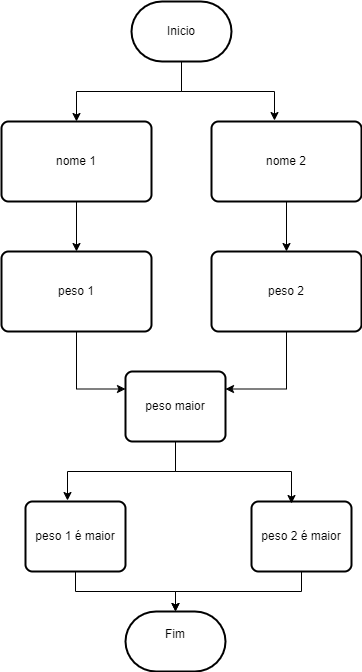

The diagram above was exported from draw.io. Its source (the exported page's mxGraphModel, read from the mxfile embedded in the PNG):
<mxGraphModel dx="1114" dy="600" grid="1" gridSize="10" guides="1" tooltips="1" connect="1" arrows="1" fold="1" page="1" pageScale="1" pageWidth="827" pageHeight="1169" math="0" shadow="0">
  <root>
    <mxCell id="0" />
    <mxCell id="1" parent="0" />
    <mxCell id="53no2aogN_-fqKP6608b-21" style="edgeStyle=orthogonalEdgeStyle;rounded=0;orthogonalLoop=1;jettySize=auto;html=1;exitX=0.5;exitY=1;exitDx=0;exitDy=0;exitPerimeter=0;" edge="1" parent="1" source="o3rSJYdDV_YgxAbFOtA9-1" target="53no2aogN_-fqKP6608b-3">
      <mxGeometry relative="1" as="geometry" />
    </mxCell>
    <mxCell id="o3rSJYdDV_YgxAbFOtA9-1" value="Inicio" style="strokeWidth=2;html=1;shape=mxgraph.flowchart.terminator;whiteSpace=wrap;" parent="1" vertex="1">
      <mxGeometry x="370" y="60" width="100" height="60" as="geometry" />
    </mxCell>
    <mxCell id="o3rSJYdDV_YgxAbFOtA9-56" value="Fim&lt;div&gt;&lt;br&gt;&lt;/div&gt;" style="strokeWidth=2;html=1;shape=mxgraph.flowchart.terminator;whiteSpace=wrap;" parent="1" vertex="1">
      <mxGeometry x="364" y="670" width="100" height="60" as="geometry" />
    </mxCell>
    <mxCell id="53no2aogN_-fqKP6608b-26" style="edgeStyle=orthogonalEdgeStyle;rounded=0;orthogonalLoop=1;jettySize=auto;html=1;exitX=0.5;exitY=1;exitDx=0;exitDy=0;" edge="1" parent="1" source="53no2aogN_-fqKP6608b-3" target="53no2aogN_-fqKP6608b-23">
      <mxGeometry relative="1" as="geometry" />
    </mxCell>
    <mxCell id="53no2aogN_-fqKP6608b-3" value="nome 1" style="rounded=1;whiteSpace=wrap;html=1;absoluteArcSize=1;arcSize=14;strokeWidth=2;" vertex="1" parent="1">
      <mxGeometry x="240" y="180" width="150" height="80" as="geometry" />
    </mxCell>
    <mxCell id="53no2aogN_-fqKP6608b-25" style="edgeStyle=orthogonalEdgeStyle;rounded=0;orthogonalLoop=1;jettySize=auto;html=1;exitX=0.5;exitY=1;exitDx=0;exitDy=0;entryX=0.5;entryY=0;entryDx=0;entryDy=0;" edge="1" parent="1" source="53no2aogN_-fqKP6608b-4" target="53no2aogN_-fqKP6608b-24">
      <mxGeometry relative="1" as="geometry" />
    </mxCell>
    <mxCell id="53no2aogN_-fqKP6608b-4" value="nome 2" style="rounded=1;whiteSpace=wrap;html=1;absoluteArcSize=1;arcSize=14;strokeWidth=2;" vertex="1" parent="1">
      <mxGeometry x="450" y="180" width="150" height="80" as="geometry" />
    </mxCell>
    <mxCell id="53no2aogN_-fqKP6608b-5" value="peso maior" style="rounded=1;whiteSpace=wrap;html=1;absoluteArcSize=1;arcSize=14;strokeWidth=2;" vertex="1" parent="1">
      <mxGeometry x="364" y="430" width="100" height="70" as="geometry" />
    </mxCell>
    <mxCell id="53no2aogN_-fqKP6608b-7" value="peso 1 é maior" style="rounded=1;whiteSpace=wrap;html=1;absoluteArcSize=1;arcSize=14;strokeWidth=2;" vertex="1" parent="1">
      <mxGeometry x="264" y="560" width="100" height="70" as="geometry" />
    </mxCell>
    <mxCell id="53no2aogN_-fqKP6608b-18" style="edgeStyle=orthogonalEdgeStyle;rounded=0;orthogonalLoop=1;jettySize=auto;html=1;exitX=0.5;exitY=1;exitDx=0;exitDy=0;" edge="1" parent="1" source="53no2aogN_-fqKP6608b-8" target="o3rSJYdDV_YgxAbFOtA9-56">
      <mxGeometry relative="1" as="geometry" />
    </mxCell>
    <mxCell id="53no2aogN_-fqKP6608b-8" value="peso 2 é maior" style="rounded=1;whiteSpace=wrap;html=1;absoluteArcSize=1;arcSize=14;strokeWidth=2;" vertex="1" parent="1">
      <mxGeometry x="490" y="560" width="100" height="70" as="geometry" />
    </mxCell>
    <mxCell id="53no2aogN_-fqKP6608b-15" style="edgeStyle=orthogonalEdgeStyle;rounded=0;orthogonalLoop=1;jettySize=auto;html=1;exitX=0.5;exitY=1;exitDx=0;exitDy=0;entryX=0.4;entryY=0.029;entryDx=0;entryDy=0;entryPerimeter=0;" edge="1" parent="1" source="53no2aogN_-fqKP6608b-5" target="53no2aogN_-fqKP6608b-8">
      <mxGeometry relative="1" as="geometry" />
    </mxCell>
    <mxCell id="53no2aogN_-fqKP6608b-17" style="edgeStyle=orthogonalEdgeStyle;rounded=0;orthogonalLoop=1;jettySize=auto;html=1;exitX=0.5;exitY=1;exitDx=0;exitDy=0;entryX=0.42;entryY=-0.014;entryDx=0;entryDy=0;entryPerimeter=0;" edge="1" parent="1" source="53no2aogN_-fqKP6608b-5" target="53no2aogN_-fqKP6608b-7">
      <mxGeometry relative="1" as="geometry" />
    </mxCell>
    <mxCell id="53no2aogN_-fqKP6608b-19" style="edgeStyle=orthogonalEdgeStyle;rounded=0;orthogonalLoop=1;jettySize=auto;html=1;exitX=0.5;exitY=1;exitDx=0;exitDy=0;entryX=0.5;entryY=0;entryDx=0;entryDy=0;entryPerimeter=0;" edge="1" parent="1" source="53no2aogN_-fqKP6608b-7" target="o3rSJYdDV_YgxAbFOtA9-56">
      <mxGeometry relative="1" as="geometry" />
    </mxCell>
    <mxCell id="53no2aogN_-fqKP6608b-22" style="edgeStyle=orthogonalEdgeStyle;rounded=0;orthogonalLoop=1;jettySize=auto;html=1;exitX=0.5;exitY=1;exitDx=0;exitDy=0;exitPerimeter=0;entryX=0.42;entryY=-0.012;entryDx=0;entryDy=0;entryPerimeter=0;" edge="1" parent="1" source="o3rSJYdDV_YgxAbFOtA9-1" target="53no2aogN_-fqKP6608b-4">
      <mxGeometry relative="1" as="geometry" />
    </mxCell>
    <mxCell id="53no2aogN_-fqKP6608b-27" style="edgeStyle=orthogonalEdgeStyle;rounded=0;orthogonalLoop=1;jettySize=auto;html=1;exitX=0.5;exitY=1;exitDx=0;exitDy=0;entryX=0;entryY=0.25;entryDx=0;entryDy=0;" edge="1" parent="1" source="53no2aogN_-fqKP6608b-23" target="53no2aogN_-fqKP6608b-5">
      <mxGeometry relative="1" as="geometry" />
    </mxCell>
    <mxCell id="53no2aogN_-fqKP6608b-23" value="peso 1" style="rounded=1;whiteSpace=wrap;html=1;absoluteArcSize=1;arcSize=14;strokeWidth=2;" vertex="1" parent="1">
      <mxGeometry x="240" y="310" width="150" height="80" as="geometry" />
    </mxCell>
    <mxCell id="53no2aogN_-fqKP6608b-29" style="edgeStyle=orthogonalEdgeStyle;rounded=0;orthogonalLoop=1;jettySize=auto;html=1;exitX=0.5;exitY=1;exitDx=0;exitDy=0;entryX=1;entryY=0.25;entryDx=0;entryDy=0;" edge="1" parent="1" source="53no2aogN_-fqKP6608b-24" target="53no2aogN_-fqKP6608b-5">
      <mxGeometry relative="1" as="geometry" />
    </mxCell>
    <mxCell id="53no2aogN_-fqKP6608b-24" value="peso 2" style="rounded=1;whiteSpace=wrap;html=1;absoluteArcSize=1;arcSize=14;strokeWidth=2;" vertex="1" parent="1">
      <mxGeometry x="450" y="310" width="150" height="80" as="geometry" />
    </mxCell>
  </root>
</mxGraphModel>